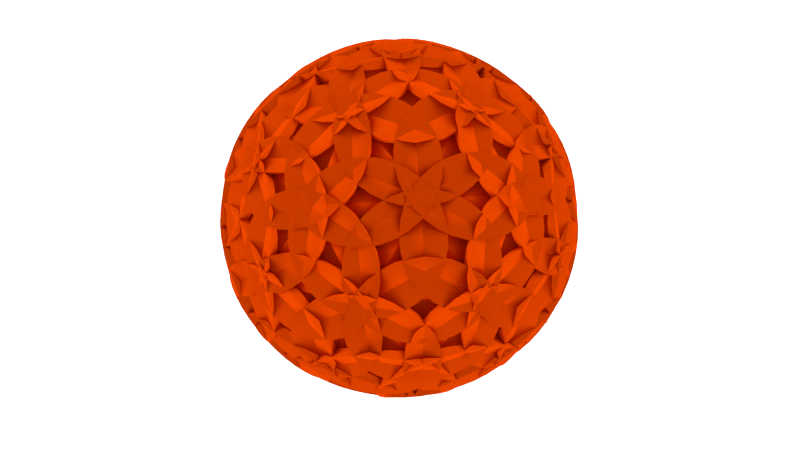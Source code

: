 # Source: strongBall.blend  (saved by Blender 3.6.13; exported with 4.5.12 LTS)
import bpy
from mathutils import Matrix  # noqa: F401  (used for matrix-valued properties, if any)

bpy.ops.wm.read_factory_settings(use_empty=True)
scene = bpy.context.scene
scene.name = 'Scene'

# ---- collections
col_collection = bpy.data.collections.new('Collection'); scene.collection.children.link(col_collection)

# ---- materials (node trees are filled in below, after node groups)
mat_material_003 = bpy.data.materials.new('Material.003')
mat_material_003.diffuse_color = (0.5568, 1.0, 0.0, 1.0)
mat_material_003.roughness = 0.3731
mat_material_002 = bpy.data.materials.new('Material.002')
mat_material_002.diffuse_color = (0.5568, 1.0, 0.0, 1.0)
mat_material_002.roughness = 0.3731

# ---- material node trees
mat_material_003.use_nodes = True; mat_material_003.node_tree.nodes.clear()
_N = mat_material_003.node_tree.nodes; _L = mat_material_003.node_tree.links
n0 = _N.new('ShaderNodeOutputMaterial'); n0.name = 'Material Output'; n0.location = (334, 347)
n1 = _N.new('ShaderNodeBsdfAnisotropic'); n1.name = 'Glossy BSDF'; n1.location = (44, 347)
n1.distribution = 'GGX'
n1.inputs[0].default_value = (0.563, 0.04176, 0.0, 1.0)
_L.new(n1.outputs[0], n0.inputs[0])
n0.is_active_output = True
mat_material_002.use_nodes = True; mat_material_002.node_tree.nodes.clear()
_N = mat_material_002.node_tree.nodes; _L = mat_material_002.node_tree.links
n0 = _N.new('ShaderNodeOutputMaterial'); n0.name = 'Material Output'; n0.location = (334, 347)
n1 = _N.new('ShaderNodeBsdfAnisotropic'); n1.name = 'Glossy BSDF'; n1.location = (44, 347)
n1.distribution = 'GGX'
n1.inputs[0].default_value = (0.563, 0.04176, 0.0, 1.0)
_L.new(n1.outputs[0], n0.inputs[0])
n0.is_active_output = True

# ---- world
world_world = bpy.data.worlds.new('World'); scene.world = world_world
world_world.use_nodes = True; world_world.node_tree.nodes.clear()
_N = world_world.node_tree.nodes; _L = world_world.node_tree.links
n0 = _N.new('ShaderNodeOutputWorld'); n0.name = 'World Output'; n0.location = (300, 300)
n1 = _N.new('ShaderNodeBackground'); n1.name = 'Background'; n1.location = (10, 300)
n1.inputs[0].default_value = (0.05088, 0.05088, 0.05088, 1.0)
n1.inputs[1].default_value = 36.0
_L.new(n1.outputs[0], n0.inputs[0])
n0.is_active_output = True
world_world.color = (0.05088, 0.05088, 0.05088)
world_world.use_sun_shadow = False
world_world.sun_shadow_jitter_overblur = 0.0

# ---- cameras
cam_camera = bpy.data.cameras.new('Camera')
cam_camera.clip_end = 100.0
cam_camera.ortho_scale = 7.314

# ---- lights
light_point = bpy.data.lights.new('Point', 'POINT')
light_point.color = (0.9391, 0.9883, 1.0)
light_point.transmission_factor = 0.0
light_point.energy = 11.0
light_point.shadow_soft_size = 1.32
light_point.shadow_maximum_resolution = 0.006
light_point.use_absolute_resolution = True

# ---- meshes
me_icosphere = bpy.data.meshes.new('Icosphere')
me_icosphere.from_pydata([(0.0, 0.0, -1.0), (0.7236, -0.5257, -0.4472), (-0.2764, -0.8506, -0.4472), (-0.8944, 0.0, -0.4472), (-0.2764, 0.8506, -0.4472), (0.7236, 0.5257, -0.4472), (0.2764, -0.8506, 0.4472), (-0.7236, -0.5257, 0.4472), (-0.7236, 0.5257, 0.4472), (0.2764, 0.8506, 0.4472), (0.8944, 0.0, 0.4472), (0.0, 0.0, 1.0), (-0.1625, -0.5, -0.8507), (0.4253, -0.309, -0.8507), (0.2629, -0.809, -0.5257), (0.8506, 0.0, -0.5257), (0.4253, 0.309, -0.8507), (-0.5257, 0.0, -0.8507), (-0.6882, -0.5, -0.5257), (-0.1625, 0.5, -0.8507), (-0.6882, 0.5, -0.5257), (0.2629, 0.809, -0.5257), (0.9511, -0.309, 0.0), (0.9511, 0.309, 0.0), (0.0, -1.0, 0.0), (0.5878, -0.809, 0.0), (-0.9511, -0.309, 0.0), (-0.5878, -0.809, 0.0), (-0.5878, 0.809, 0.0), (-0.9511, 0.309, 0.0), (0.5878, 0.809, 0.0), (0.0, 1.0, 0.0), (0.6882, -0.5, 0.5257), (-0.2629, -0.809, 0.5257), (-0.8506, 0.0, 0.5257), (-0.2629, 0.809, 0.5257), (0.6882, 0.5, 0.5257), (0.1625, -0.5, 0.8507), (0.5257, 0.0, 0.8507), (-0.4253, -0.309, 0.8507), (-0.4253, 0.309, 0.8507), (0.1625, 0.5, 0.8507)], [], [(0, 13, 12), (1, 13, 15), (0, 12, 17), (0, 17, 19), (0, 19, 16), (1, 15, 22), (2, 14, 24), (3, 18, 26), (4, 20, 28), (5, 21, 30), (1, 22, 25), (2, 24, 27), (3, 26, 29), (4, 28, 31), (5, 30, 23), (6, 32, 37), (7, 33, 39), (8, 34, 40), (9, 35, 41), (10, 36, 38), (38, 41, 11), (38, 36, 41), (36, 9, 41), (41, 40, 11), (41, 35, 40), (35, 8, 40), (40, 39, 11), (40, 34, 39), (34, 7, 39), (39, 37, 11), (39, 33, 37), (33, 6, 37), (37, 38, 11), (37, 32, 38), (32, 10, 38), (23, 36, 10), (23, 30, 36), (30, 9, 36), (31, 35, 9), (31, 28, 35), (28, 8, 35), (29, 34, 8), (29, 26, 34), (26, 7, 34), (27, 33, 7), (27, 24, 33), (24, 6, 33), (25, 32, 6), (25, 22, 32), (22, 10, 32), (30, 31, 9), (30, 21, 31), (21, 4, 31), (28, 29, 8), (28, 20, 29), (20, 3, 29), (26, 27, 7), (26, 18, 27), (18, 2, 27), (24, 25, 6), (24, 14, 25), (14, 1, 25), (22, 23, 10), (22, 15, 23), (15, 5, 23), (16, 21, 5), (16, 19, 21), (19, 4, 21), (19, 20, 4), (19, 17, 20), (17, 3, 20), (17, 18, 3), (17, 12, 18), (12, 2, 18), (15, 16, 5), (15, 13, 16), (13, 0, 16), (12, 14, 2), (12, 13, 14), (13, 1, 14)])
me_icosphere.polygons.foreach_set('use_smooth', [True] * 80)
_uv = me_icosphere.uv_layers.new(name='UVMap')
_uv.uv.foreach_set('vector', [0.1818, 0.0, 0.2273, 0.07873, 0.1364, 0.07873, 0.2727, 0.1575, 0.3182, 0.07873, 0.3636, 0.1575, 0.9091, 0.0, 0.9545, 0.07873, 0.8636, 0.07873, 0.7273, 0.0, 0.7727, 0.07873, 0.6818, 0.07873, 0.5455, 0.0, 0.5909, 0.07873, 0.5, 0.07873, 0.2727, 0.1575, 0.3636, 0.1575, 0.3182, 0.2362, 0.09091, 0.1575, 0.1818, 0.1575, 0.1364, 0.2362, 0.8182, 0.1575, 0.9091, 0.1575, 0.8636, 0.2362, 0.6364, 0.1575, 0.7273, 0.1575, 0.6818, 0.2362, 0.4545, 0.1575, 0.5455, 0.1575, 0.5, 0.2362, 0.2727, 0.1575, 0.3182, 0.2362, 0.2273, 0.2362, 0.09091, 0.1575, 0.1364, 0.2362, 0.04546, 0.2362, 0.8182, 0.1575, 0.8636, 0.2362, 0.7727, 0.2362, 0.6364, 0.1575, 0.6818, 0.2362, 0.5909, 0.2362, 0.4545, 0.1575, 0.5, 0.2362, 0.4091, 0.2362, 0.1818, 0.3149, 0.2727, 0.3149, 0.2273, 0.3937, 0.0, 0.3149, 0.09091, 0.3149, 0.04546, 0.3937, 0.7273, 0.3149, 0.8182, 0.3149, 0.7727, 0.3937, 0.5455, 0.3149, 0.6364, 0.3149, 0.5909, 0.3937, 0.3636, 0.3149, 0.4545, 0.3149, 0.4091, 0.3937, 0.4091, 0.3937, 0.5, 0.3937, 0.4545, 0.4724, 0.4091, 0.3937, 0.4545, 0.3149, 0.5, 0.3937, 0.4545, 0.3149, 0.5455, 0.3149, 0.5, 0.3937, 0.5909, 0.3937, 0.6818, 0.3937, 0.6364, 0.4724, 0.5909, 0.3937, 0.6364, 0.3149, 0.6818, 0.3937, 0.6364, 0.3149, 0.7273, 0.3149, 0.6818, 0.3937, 0.7727, 0.3937, 0.8636, 0.3937, 0.8182, 0.4724, 0.7727, 0.3937, 0.8182, 0.3149, 0.8636, 0.3937, 0.8182, 0.3149, 0.9091, 0.3149, 0.8636, 0.3937, 0.04546, 0.3937, 0.1364, 0.3937, 0.09091, 0.4724, 0.04546, 0.3937, 0.09091, 0.3149, 0.1364, 0.3937, 0.09091, 0.3149, 0.1818, 0.3149, 0.1364, 0.3937, 0.2273, 0.3937, 0.3182, 0.3937, 0.2727, 0.4724, 0.2273, 0.3937, 0.2727, 0.3149, 0.3182, 0.3937, 0.2727, 0.3149, 0.3636, 0.3149, 0.3182, 0.3937, 0.4091, 0.2362, 0.4545, 0.3149, 0.3636, 0.3149, 0.4091, 0.2362, 0.5, 0.2362, 0.4545, 0.3149, 0.5, 0.2362, 0.5455, 0.3149, 0.4545, 0.3149, 0.5909, 0.2362, 0.6364, 0.3149, 0.5455, 0.3149, 0.5909, 0.2362, 0.6818, 0.2362, 0.6364, 0.3149, 0.6818, 0.2362, 0.7273, 0.3149, 0.6364, 0.3149, 0.7727, 0.2362, 0.8182, 0.3149, 0.7273, 0.3149, 0.7727, 0.2362, 0.8636, 0.2362, 0.8182, 0.3149, 0.8636, 0.2362, 0.9091, 0.3149, 0.8182, 0.3149, 0.04546, 0.2362, 0.09091, 0.3149, 0.0, 0.3149, 0.04546, 0.2362, 0.1364, 0.2362, 0.09091, 0.3149, 0.1364, 0.2362, 0.1818, 0.3149, 0.09091, 0.3149, 0.2273, 0.2362, 0.2727, 0.3149, 0.1818, 0.3149, 0.2273, 0.2362, 0.3182, 0.2362, 0.2727, 0.3149, 0.3182, 0.2362, 0.3636, 0.3149, 0.2727, 0.3149, 0.5, 0.2362, 0.5909, 0.2362, 0.5455, 0.3149, 0.5, 0.2362, 0.5455, 0.1575, 0.5909, 0.2362, 0.5455, 0.1575, 0.6364, 0.1575, 0.5909, 0.2362, 0.6818, 0.2362, 0.7727, 0.2362, 0.7273, 0.3149, 0.6818, 0.2362, 0.7273, 0.1575, 0.7727, 0.2362, 0.7273, 0.1575, 0.8182, 0.1575, 0.7727, 0.2362, 0.8636, 0.2362, 0.9545, 0.2362, 0.9091, 0.3149, 0.8636, 0.2362, 0.9091, 0.1575, 0.9545, 0.2362, 0.9091, 0.1575, 1.0, 0.1575, 0.9545, 0.2362, 0.1364, 0.2362, 0.2273, 0.2362, 0.1818, 0.3149, 0.1364, 0.2362, 0.1818, 0.1575, 0.2273, 0.2362, 0.1818, 0.1575, 0.2727, 0.1575, 0.2273, 0.2362, 0.3182, 0.2362, 0.4091, 0.2362, 0.3636, 0.3149, 0.3182, 0.2362, 0.3636, 0.1575, 0.4091, 0.2362, 0.3636, 0.1575, 0.4545, 0.1575, 0.4091, 0.2362, 0.5, 0.07873, 0.5455, 0.1575, 0.4545, 0.1575, 0.5, 0.07873, 0.5909, 0.07873, 0.5455, 0.1575, 0.5909, 0.07873, 0.6364, 0.1575, 0.5455, 0.1575, 0.6818, 0.07873, 0.7273, 0.1575, 0.6364, 0.1575, 0.6818, 0.07873, 0.7727, 0.07873, 0.7273, 0.1575, 0.7727, 0.07873, 0.8182, 0.1575, 0.7273, 0.1575, 0.8636, 0.07873, 0.9091, 0.1575, 0.8182, 0.1575, 0.8636, 0.07873, 0.9545, 0.07873, 0.9091, 0.1575, 0.9545, 0.07873, 1.0, 0.1575, 0.9091, 0.1575, 0.3636, 0.1575, 0.4091, 0.07873, 0.4545, 0.1575, 0.3636, 0.1575, 0.3182, 0.07873, 0.4091, 0.07873, 0.3182, 0.07873, 0.3636, 0.0, 0.4091, 0.07873, 0.1364, 0.07873, 0.1818, 0.1575, 0.09091, 0.1575, 0.1364, 0.07873, 0.2273, 0.07873, 0.1818, 0.1575, 0.2273, 0.07873, 0.2727, 0.1575, 0.1818, 0.1575])
me_icosphere.materials.append(mat_material_003)
me_icosphere.update()
me_cone_001 = bpy.data.meshes.new('Cone.001')
me_cone_001.from_pydata([(0.0, 1.0, -1.0), (0.1951, 0.9808, -1.0), (0.3827, 0.9239, -1.0), (0.5556, 0.8315, -1.0), (0.7071, 0.7071, -1.0), (0.8315, 0.5556, -1.0), (0.9239, 0.3827, -1.0), (0.9808, 0.1951, -1.0), (1.0, 0.0, -1.0), (0.9808, -0.1951, -1.0), (0.9239, -0.3827, -1.0), (0.8315, -0.5556, -1.0), (0.7071, -0.7071, -1.0), (0.5556, -0.8315, -1.0), (0.3827, -0.9239, -1.0), (0.1951, -0.9808, -1.0), (0.0, -1.0, -1.0), (-0.1951, -0.9808, -1.0), (-0.3827, -0.9239, -1.0), (-0.5556, -0.8315, -1.0), (-0.7071, -0.7071, -1.0), (-0.8315, -0.5556, -1.0), (-0.9239, -0.3827, -1.0), (-0.9808, -0.1951, -1.0), (-1.0, 0.0, -1.0), (-0.9808, 0.1951, -1.0), (-0.9239, 0.3827, -1.0), (-0.8315, 0.5556, -1.0), (-0.7071, 0.7071, -1.0), (-0.5556, 0.8315, -1.0), (-0.3827, 0.9239, -1.0), (-0.1951, 0.9808, -1.0), (0.0, 0.0, 1.0)], [], [(0, 32, 1), (1, 32, 2), (2, 32, 3), (3, 32, 4), (4, 32, 5), (5, 32, 6), (6, 32, 7), (7, 32, 8), (8, 32, 9), (9, 32, 10), (10, 32, 11), (11, 32, 12), (12, 32, 13), (13, 32, 14), (14, 32, 15), (15, 32, 16), (16, 32, 17), (17, 32, 18), (18, 32, 19), (19, 32, 20), (20, 32, 21), (21, 32, 22), (22, 32, 23), (23, 32, 24), (24, 32, 25), (25, 32, 26), (26, 32, 27), (27, 32, 28), (28, 32, 29), (29, 32, 30), (0, 1, 2, 3, 4, 5, 6, 7, 8, 9, 10, 11, 12, 13, 14, 15, 16, 17, 18, 19, 20, 21, 22, 23, 24, 25, 26, 27, 28, 29, 30, 31), (30, 32, 31), (31, 32, 0)])
me_cone_001.polygons.foreach_set('use_smooth', [True] * 33)
_uv = me_cone_001.uv_layers.new(name='UVMap')
_uv.uv.foreach_set('vector', [0.25, 0.49, 0.25, 0.25, 0.2968, 0.4854, 0.2968, 0.4854, 0.25, 0.25, 0.3418, 0.4717, 0.3418, 0.4717, 0.25, 0.25, 0.3833, 0.4496, 0.3833, 0.4496, 0.25, 0.25, 0.4197, 0.4197, 0.4197, 0.4197, 0.25, 0.25, 0.4496, 0.3833, 0.4496, 0.3833, 0.25, 0.25, 0.4717, 0.3418, 0.4717, 0.3418, 0.25, 0.25, 0.4854, 0.2968, 0.4854, 0.2968, 0.25, 0.25, 0.49, 0.25, 0.49, 0.25, 0.25, 0.25, 0.4854, 0.2032, 0.4854, 0.2032, 0.25, 0.25, 0.4717, 0.1582, 0.4717, 0.1582, 0.25, 0.25, 0.4496, 0.1167, 0.4496, 0.1167, 0.25, 0.25, 0.4197, 0.08029, 0.4197, 0.08029, 0.25, 0.25, 0.3833, 0.05045, 0.3833, 0.05045, 0.25, 0.25, 0.3418, 0.02827, 0.3418, 0.02827, 0.25, 0.25, 0.2968, 0.01461, 0.2968, 0.01461, 0.25, 0.25, 0.25, 0.01, 0.25, 0.01, 0.25, 0.25, 0.2032, 0.01461, 0.2032, 0.01461, 0.25, 0.25, 0.1582, 0.02827, 0.1582, 0.02827, 0.25, 0.25, 0.1167, 0.05045, 0.1167, 0.05045, 0.25, 0.25, 0.08029, 0.08029, 0.08029, 0.08029, 0.25, 0.25, 0.05045, 0.1167, 0.05045, 0.1167, 0.25, 0.25, 0.02827, 0.1582, 0.02827, 0.1582, 0.25, 0.25, 0.01461, 0.2032, 0.01461, 0.2032, 0.25, 0.25, 0.01, 0.25, 0.01, 0.25, 0.25, 0.25, 0.01461, 0.2968, 0.01461, 0.2968, 0.25, 0.25, 0.02827, 0.3418, 0.02827, 0.3418, 0.25, 0.25, 0.05045, 0.3833, 0.05045, 0.3833, 0.25, 0.25, 0.08029, 0.4197, 0.08029, 0.4197, 0.25, 0.25, 0.1167, 0.4496, 0.1167, 0.4496, 0.25, 0.25, 0.1582, 0.4717, 0.75, 0.49, 0.7968, 0.4854, 0.8418, 0.4717, 0.8833, 0.4496, 0.9197, 0.4197, 0.9496, 0.3833, 0.9717, 0.3418, 0.9854, 0.2968, 0.99, 0.25, 0.9854, 0.2032, 0.9717, 0.1582, 0.9496, 0.1167, 0.9197, 0.08029, 0.8833, 0.05045, 0.8418, 0.02827, 0.7968, 0.01461, 0.75, 0.01, 0.7032, 0.01461, 0.6582, 0.02827, 0.6167, 0.05045, 0.5803, 0.08029, 0.5504, 0.1167, 0.5283, 0.1582, 0.5146, 0.2032, 0.51, 0.25, 0.5146, 0.2968, 0.5283, 0.3418, 0.5504, 0.3833, 0.5803, 0.4197, 0.6167, 0.4496, 0.6582, 0.4717, 0.7032, 0.4854, 0.1582, 0.4717, 0.25, 0.25, 0.2032, 0.4854, 0.2032, 0.4854, 0.25, 0.25, 0.25, 0.49])
me_cone_001.materials.append(mat_material_002)
me_cone_001.update()

# ---- objects
ob_camera = bpy.data.objects.new('Camera', cam_camera)
ob_icosphere = bpy.data.objects.new('Icosphere', me_icosphere)
ob_cone = bpy.data.objects.new('Cone', me_cone_001)
ob_point = bpy.data.objects.new('Point', light_point)

# ---- transforms, parenting, visibility, modifiers, constraints
ob_camera.location = (7.359, -6.926, 4.958)
ob_camera.rotation_euler = (1.109, 0.0, 0.8149)
ob_camera.lock_rotations_4d = False
ob_camera.empty_display_type = 'ARROWS'
ob_camera.color = (0.0, 0.0, 0.0, 0.0)
ob_camera.display_type = 'WIRE'
ob_camera.lineart.crease_threshold = 0.0
ob_icosphere.location = (0.0, 0.0, 0.0)
ob_icosphere.instance_type = 'FACES'
ob_cone.parent = ob_icosphere
ob_cone.location = (0.0, 0.0, 0.0)
ob_cone.scale = (-0.7088, -0.7088, -0.7088)
ob_cone.instance_type = 'FACES'
ob_point.location = (3.815, -3.555, 4.323)
ob_point.rotation_euler = (0.7045, 0.565, 0.3812)

# ---- collection membership
col_collection.objects.link(ob_camera)
col_collection.objects.link(ob_icosphere)
col_collection.objects.link(ob_cone)
col_collection.objects.link(ob_point)

# ---- scene / render settings (as saved in the file)
scene.camera = ob_camera
scene.frame_start = 1; scene.frame_end = 250; scene.frame_set(1)
scene.render.engine = 'CYCLES'
scene.render.film_transparent = True
scene.cycles.samples = 32
scene.cycles.sampling_pattern = 'TABULATED_SOBOL'
scene.cycles.light_sampling_threshold = 0.58
scene.view_settings.view_transform = 'Standard'
bpy.context.view_layer.update()
